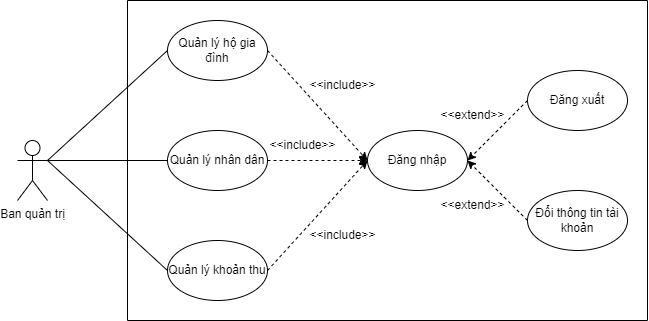

The diagram above was exported from draw.io. Its source (the exported page's mxGraphModel, read from the mxfile embedded in the PNG):
<mxGraphModel dx="1167" dy="614" grid="1" gridSize="10" guides="1" tooltips="1" connect="1" arrows="1" fold="1" page="1" pageScale="1" pageWidth="827" pageHeight="1169" math="0" shadow="0">
  <root>
    <mxCell id="0" />
    <mxCell id="1" parent="0" />
    <mxCell id="UnBhVVg6rsIXLWclmsBT-1" value="Ban quản trị" style="shape=umlActor;verticalLabelPosition=bottom;verticalAlign=top;html=1;outlineConnect=0;" parent="1" vertex="1">
      <mxGeometry x="370" y="660" width="30" height="60" as="geometry" />
    </mxCell>
    <mxCell id="UnBhVVg6rsIXLWclmsBT-7" value="Quản lý nhân dân" style="ellipse;whiteSpace=wrap;html=1;" parent="1" vertex="1">
      <mxGeometry x="520" y="650" width="100" height="60" as="geometry" />
    </mxCell>
    <mxCell id="UnBhVVg6rsIXLWclmsBT-8" value="Quản lý khoản thu" style="ellipse;whiteSpace=wrap;html=1;" parent="1" vertex="1">
      <mxGeometry x="520" y="760" width="100" height="60" as="geometry" />
    </mxCell>
    <mxCell id="UnBhVVg6rsIXLWclmsBT-9" value="Quản lý hộ gia đình" style="ellipse;whiteSpace=wrap;html=1;" parent="1" vertex="1">
      <mxGeometry x="520" y="540" width="100" height="60" as="geometry" />
    </mxCell>
    <mxCell id="UnBhVVg6rsIXLWclmsBT-10" value="" style="endArrow=none;html=1;rounded=0;entryX=0;entryY=0.5;entryDx=0;entryDy=0;exitX=1;exitY=0.3333333333333333;exitDx=0;exitDy=0;exitPerimeter=0;" parent="1" source="UnBhVVg6rsIXLWclmsBT-1" target="UnBhVVg6rsIXLWclmsBT-8" edge="1">
      <mxGeometry width="50" height="50" relative="1" as="geometry">
        <mxPoint x="180" y="690" as="sourcePoint" />
        <mxPoint x="230" y="640" as="targetPoint" />
      </mxGeometry>
    </mxCell>
    <mxCell id="UnBhVVg6rsIXLWclmsBT-11" value="" style="endArrow=none;html=1;rounded=0;entryX=0;entryY=0.5;entryDx=0;entryDy=0;exitX=1;exitY=0.3333333333333333;exitDx=0;exitDy=0;exitPerimeter=0;" parent="1" source="UnBhVVg6rsIXLWclmsBT-1" target="UnBhVVg6rsIXLWclmsBT-7" edge="1">
      <mxGeometry width="50" height="50" relative="1" as="geometry">
        <mxPoint x="110" y="530" as="sourcePoint" />
        <mxPoint x="560" y="709.9999999999998" as="targetPoint" />
      </mxGeometry>
    </mxCell>
    <mxCell id="UnBhVVg6rsIXLWclmsBT-12" value="" style="endArrow=none;html=1;rounded=0;entryX=0;entryY=0.5;entryDx=0;entryDy=0;exitX=1;exitY=0.3333333333333333;exitDx=0;exitDy=0;exitPerimeter=0;" parent="1" source="UnBhVVg6rsIXLWclmsBT-1" target="UnBhVVg6rsIXLWclmsBT-9" edge="1">
      <mxGeometry width="50" height="50" relative="1" as="geometry">
        <mxPoint x="70" y="560" as="sourcePoint" />
        <mxPoint x="570" y="719.9999999999998" as="targetPoint" />
      </mxGeometry>
    </mxCell>
    <mxCell id="UnBhVVg6rsIXLWclmsBT-26" value="Đăng nhập" style="ellipse;whiteSpace=wrap;html=1;" parent="1" vertex="1">
      <mxGeometry x="720" y="650" width="100" height="60" as="geometry" />
    </mxCell>
    <mxCell id="UnBhVVg6rsIXLWclmsBT-31" value="" style="endArrow=classic;html=1;rounded=0;exitX=1;exitY=0.5;exitDx=0;exitDy=0;dashed=1;entryX=0;entryY=0.5;entryDx=0;entryDy=0;" parent="1" source="UnBhVVg6rsIXLWclmsBT-9" target="UnBhVVg6rsIXLWclmsBT-26" edge="1">
      <mxGeometry width="50" height="50" relative="1" as="geometry">
        <mxPoint x="650" y="390" as="sourcePoint" />
        <mxPoint x="880" y="550" as="targetPoint" />
      </mxGeometry>
    </mxCell>
    <mxCell id="UnBhVVg6rsIXLWclmsBT-32" value="" style="endArrow=classic;html=1;rounded=0;exitX=1;exitY=0.5;exitDx=0;exitDy=0;entryX=0;entryY=0.5;entryDx=0;entryDy=0;dashed=1;" parent="1" source="UnBhVVg6rsIXLWclmsBT-7" target="UnBhVVg6rsIXLWclmsBT-26" edge="1">
      <mxGeometry width="50" height="50" relative="1" as="geometry">
        <mxPoint x="660" y="400" as="sourcePoint" />
        <mxPoint x="920" y="590.0000000000001" as="targetPoint" />
      </mxGeometry>
    </mxCell>
    <mxCell id="UnBhVVg6rsIXLWclmsBT-33" value="" style="endArrow=classic;html=1;rounded=0;exitX=1;exitY=0.5;exitDx=0;exitDy=0;entryX=0;entryY=0.5;entryDx=0;entryDy=0;dashed=1;" parent="1" source="UnBhVVg6rsIXLWclmsBT-8" target="UnBhVVg6rsIXLWclmsBT-26" edge="1">
      <mxGeometry width="50" height="50" relative="1" as="geometry">
        <mxPoint x="670" y="410" as="sourcePoint" />
        <mxPoint x="930" y="600.0000000000001" as="targetPoint" />
      </mxGeometry>
    </mxCell>
    <mxCell id="UnBhVVg6rsIXLWclmsBT-36" value="&amp;lt;&amp;lt;include&amp;gt;&amp;gt;" style="text;html=1;align=center;verticalAlign=middle;resizable=0;points=[];autosize=1;strokeColor=none;fillColor=none;" parent="1" vertex="1">
      <mxGeometry x="650" y="590" width="90" height="30" as="geometry" />
    </mxCell>
    <mxCell id="UnBhVVg6rsIXLWclmsBT-37" value="&amp;lt;&amp;lt;include&amp;gt;&amp;gt;" style="text;html=1;align=center;verticalAlign=middle;resizable=0;points=[];autosize=1;strokeColor=none;fillColor=none;" parent="1" vertex="1">
      <mxGeometry x="610" y="650" width="90" height="30" as="geometry" />
    </mxCell>
    <mxCell id="UnBhVVg6rsIXLWclmsBT-38" value="&amp;lt;&amp;lt;include&amp;gt;&amp;gt;" style="text;html=1;align=center;verticalAlign=middle;resizable=0;points=[];autosize=1;strokeColor=none;fillColor=none;" parent="1" vertex="1">
      <mxGeometry x="650" y="740" width="90" height="30" as="geometry" />
    </mxCell>
    <mxCell id="UnBhVVg6rsIXLWclmsBT-39" value="&amp;lt;&amp;lt;extend&amp;gt;&amp;gt;" style="text;html=1;align=center;verticalAlign=middle;resizable=0;points=[];autosize=1;strokeColor=none;fillColor=none;" parent="1" vertex="1">
      <mxGeometry x="780" y="620" width="90" height="30" as="geometry" />
    </mxCell>
    <mxCell id="UnBhVVg6rsIXLWclmsBT-40" value="Đăng xuất" style="ellipse;whiteSpace=wrap;html=1;" parent="1" vertex="1">
      <mxGeometry x="880" y="590" width="100" height="60" as="geometry" />
    </mxCell>
    <mxCell id="UnBhVVg6rsIXLWclmsBT-41" value="Đổi thông tin tài khoản" style="ellipse;whiteSpace=wrap;html=1;" parent="1" vertex="1">
      <mxGeometry x="880" y="710" width="100" height="60" as="geometry" />
    </mxCell>
    <mxCell id="UnBhVVg6rsIXLWclmsBT-42" value="" style="endArrow=classic;html=1;rounded=0;exitX=0;exitY=0.5;exitDx=0;exitDy=0;entryX=1;entryY=0.5;entryDx=0;entryDy=0;dashed=1;" parent="1" source="UnBhVVg6rsIXLWclmsBT-40" target="UnBhVVg6rsIXLWclmsBT-26" edge="1">
      <mxGeometry width="50" height="50" relative="1" as="geometry">
        <mxPoint x="1050" y="760" as="sourcePoint" />
        <mxPoint x="1309.9999999999998" y="570.0000000000001" as="targetPoint" />
      </mxGeometry>
    </mxCell>
    <mxCell id="UnBhVVg6rsIXLWclmsBT-43" value="" style="endArrow=classic;html=1;rounded=0;exitX=0;exitY=0.5;exitDx=0;exitDy=0;entryX=1;entryY=0.5;entryDx=0;entryDy=0;dashed=1;" parent="1" source="UnBhVVg6rsIXLWclmsBT-41" target="UnBhVVg6rsIXLWclmsBT-26" edge="1">
      <mxGeometry width="50" height="50" relative="1" as="geometry">
        <mxPoint x="1089.9999999999998" y="510.0000000000001" as="sourcePoint" />
        <mxPoint x="989.9999999999998" y="560.0000000000001" as="targetPoint" />
      </mxGeometry>
    </mxCell>
    <mxCell id="UnBhVVg6rsIXLWclmsBT-44" value="&amp;lt;&amp;lt;extend&amp;gt;&amp;gt;" style="text;html=1;align=center;verticalAlign=middle;resizable=0;points=[];autosize=1;strokeColor=none;fillColor=none;" parent="1" vertex="1">
      <mxGeometry x="780" y="710" width="90" height="30" as="geometry" />
    </mxCell>
    <mxCell id="IO_GjYtIEGL_Ju8D6gGt-2" value="" style="swimlane;startSize=0;" parent="1" vertex="1">
      <mxGeometry x="480" y="520" width="520" height="320" as="geometry">
        <mxRectangle x="480" y="520" width="50" height="40" as="alternateBounds" />
      </mxGeometry>
    </mxCell>
  </root>
</mxGraphModel>